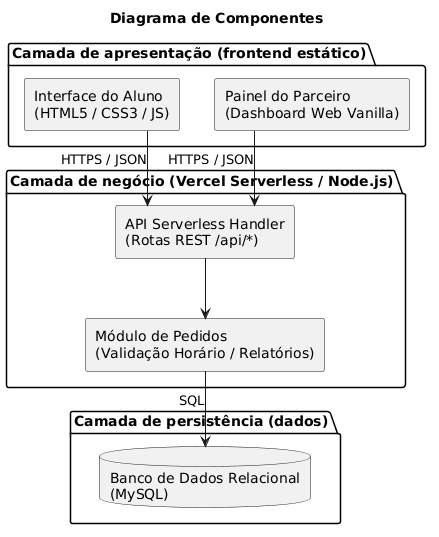

The diagram above was rendered by PlantUML. Its source (embedded in the PNG):
@startuml
' Conversão de componentes.xml (draw.io).
title Diagrama de Componentes

skinparam shadowing false
skinparam componentStyle rectangle
skinparam linetype ortho

package "Camada de apresentação (frontend estático)" as APRES {
  [Interface do Aluno\n(HTML5 / CSS3 / JS)]        as ALUNO
  [Painel do Parceiro\n(Dashboard Web Vanilla)]    as PARCEIRO
}

package "Camada de negócio (Vercel Serverless / Node.js)" as NEG {
  [API Serverless Handler\n(Rotas REST /api/*)]              as API
  [Módulo de Pedidos\n(Validação Horário / Relatórios)]      as MOD
}

package "Camada de persistência (dados)" as DADOS {
  database "Banco de Dados Relacional\n(MySQL)" as DB
}

' ------------------------------------------------------------------
' ATENÇÃO — o XML original tem duas ligações na direção errada:
'   PARCEIRO --> MOD    (o painel fala direto com o módulo, pulando a API)
'   MOD      --> API    (o módulo aponta de volta para a API)
' Isso contradiz a Seção 7.3 ("a comunicação entre frontend e backend
' ocorre via HTTPS/REST") e os três diagramas de sequência, em que a
' requisição sempre entra pela API e só então chega ao módulo.
' As setas abaixo já estão na direção correta; para reproduzir o
' original, troque as duas linhas marcadas.
' ------------------------------------------------------------------
ALUNO    --> API : HTTPS / JSON
PARCEIRO --> API : HTTPS / JSON
API      --> MOD
MOD      --> DB  : SQL

' Componentes citados na Seção 7.2 e nos diagramas de sequência que
' ainda não constam deste diagrama — descomente ao acrescentá-los:
' [Controlador de Autenticação e Sessão] as AUTH
' [Serviço de Notificação]               as NOT
' API --> AUTH
' MOD --> NOT
@enduml